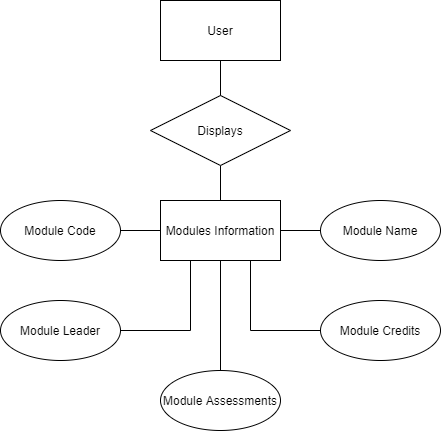

The diagram above was exported from draw.io. Its source (the exported page's mxGraphModel, read from the mxfile embedded in the PNG):
<mxGraphModel dx="862" dy="1095" grid="1" gridSize="10" guides="1" tooltips="1" connect="1" arrows="1" fold="1" page="1" pageScale="1" pageWidth="850" pageHeight="1100" math="0" shadow="0">
  <root>
    <mxCell id="0" />
    <mxCell id="1" parent="0" />
    <mxCell id="cTV5QFAiFmZ2ykGoR8Mm-11" style="edgeStyle=orthogonalEdgeStyle;rounded=0;orthogonalLoop=1;jettySize=auto;html=1;exitX=0.5;exitY=1;exitDx=0;exitDy=0;entryX=0.5;entryY=0;entryDx=0;entryDy=0;endArrow=none;endFill=0;strokeColor=#000000;" edge="1" parent="1" source="cTV5QFAiFmZ2ykGoR8Mm-4" target="cTV5QFAiFmZ2ykGoR8Mm-8">
      <mxGeometry relative="1" as="geometry" />
    </mxCell>
    <mxCell id="cTV5QFAiFmZ2ykGoR8Mm-4" value="Displays" style="rhombus;whiteSpace=wrap;html=1;" vertex="1" parent="1">
      <mxGeometry x="230" y="155" width="140" height="70" as="geometry" />
    </mxCell>
    <mxCell id="cTV5QFAiFmZ2ykGoR8Mm-21" style="edgeStyle=orthogonalEdgeStyle;rounded=0;orthogonalLoop=1;jettySize=auto;html=1;exitX=0.5;exitY=1;exitDx=0;exitDy=0;entryX=0.5;entryY=0;entryDx=0;entryDy=0;endArrow=none;endFill=0;strokeColor=#000000;" edge="1" parent="1" source="cTV5QFAiFmZ2ykGoR8Mm-5" target="cTV5QFAiFmZ2ykGoR8Mm-4">
      <mxGeometry relative="1" as="geometry" />
    </mxCell>
    <mxCell id="cTV5QFAiFmZ2ykGoR8Mm-5" value="User" style="rounded=0;whiteSpace=wrap;html=1;" vertex="1" parent="1">
      <mxGeometry x="240" y="60" width="120" height="60" as="geometry" />
    </mxCell>
    <mxCell id="cTV5QFAiFmZ2ykGoR8Mm-16" style="edgeStyle=orthogonalEdgeStyle;rounded=0;orthogonalLoop=1;jettySize=auto;html=1;exitX=0;exitY=0.5;exitDx=0;exitDy=0;entryX=1;entryY=0.5;entryDx=0;entryDy=0;endArrow=none;endFill=0;strokeColor=#000000;" edge="1" parent="1" source="cTV5QFAiFmZ2ykGoR8Mm-8" target="cTV5QFAiFmZ2ykGoR8Mm-12">
      <mxGeometry relative="1" as="geometry" />
    </mxCell>
    <mxCell id="cTV5QFAiFmZ2ykGoR8Mm-17" style="edgeStyle=orthogonalEdgeStyle;rounded=0;orthogonalLoop=1;jettySize=auto;html=1;exitX=1;exitY=0.5;exitDx=0;exitDy=0;entryX=0;entryY=0.5;entryDx=0;entryDy=0;endArrow=none;endFill=0;strokeColor=#000000;" edge="1" parent="1" source="cTV5QFAiFmZ2ykGoR8Mm-8" target="cTV5QFAiFmZ2ykGoR8Mm-14">
      <mxGeometry relative="1" as="geometry" />
    </mxCell>
    <mxCell id="cTV5QFAiFmZ2ykGoR8Mm-19" style="edgeStyle=orthogonalEdgeStyle;rounded=0;orthogonalLoop=1;jettySize=auto;html=1;exitX=0.25;exitY=1;exitDx=0;exitDy=0;entryX=1;entryY=0.5;entryDx=0;entryDy=0;endArrow=none;endFill=0;strokeColor=#000000;" edge="1" parent="1" source="cTV5QFAiFmZ2ykGoR8Mm-8" target="cTV5QFAiFmZ2ykGoR8Mm-13">
      <mxGeometry relative="1" as="geometry" />
    </mxCell>
    <mxCell id="cTV5QFAiFmZ2ykGoR8Mm-20" style="edgeStyle=orthogonalEdgeStyle;rounded=0;orthogonalLoop=1;jettySize=auto;html=1;exitX=0.75;exitY=1;exitDx=0;exitDy=0;entryX=0;entryY=0.5;entryDx=0;entryDy=0;endArrow=none;endFill=0;strokeColor=#000000;" edge="1" parent="1" source="cTV5QFAiFmZ2ykGoR8Mm-8" target="cTV5QFAiFmZ2ykGoR8Mm-15">
      <mxGeometry relative="1" as="geometry" />
    </mxCell>
    <mxCell id="cTV5QFAiFmZ2ykGoR8Mm-23" style="edgeStyle=orthogonalEdgeStyle;rounded=0;orthogonalLoop=1;jettySize=auto;html=1;exitX=0.5;exitY=1;exitDx=0;exitDy=0;entryX=0.5;entryY=0;entryDx=0;entryDy=0;endArrow=none;endFill=0;strokeColor=#000000;" edge="1" parent="1" source="cTV5QFAiFmZ2ykGoR8Mm-8" target="cTV5QFAiFmZ2ykGoR8Mm-22">
      <mxGeometry relative="1" as="geometry" />
    </mxCell>
    <mxCell id="cTV5QFAiFmZ2ykGoR8Mm-8" value="Modules Information" style="rounded=0;whiteSpace=wrap;html=1;" vertex="1" parent="1">
      <mxGeometry x="240" y="260" width="120" height="60" as="geometry" />
    </mxCell>
    <mxCell id="cTV5QFAiFmZ2ykGoR8Mm-12" value="Module Code" style="ellipse;whiteSpace=wrap;html=1;" vertex="1" parent="1">
      <mxGeometry x="80" y="260" width="120" height="60" as="geometry" />
    </mxCell>
    <mxCell id="cTV5QFAiFmZ2ykGoR8Mm-13" value="Module Leader" style="ellipse;whiteSpace=wrap;html=1;" vertex="1" parent="1">
      <mxGeometry x="80" y="360" width="120" height="60" as="geometry" />
    </mxCell>
    <mxCell id="cTV5QFAiFmZ2ykGoR8Mm-14" value="Module Name" style="ellipse;whiteSpace=wrap;html=1;" vertex="1" parent="1">
      <mxGeometry x="400" y="260" width="120" height="60" as="geometry" />
    </mxCell>
    <mxCell id="cTV5QFAiFmZ2ykGoR8Mm-15" value="Module Credits" style="ellipse;whiteSpace=wrap;html=1;" vertex="1" parent="1">
      <mxGeometry x="400" y="360" width="120" height="60" as="geometry" />
    </mxCell>
    <mxCell id="cTV5QFAiFmZ2ykGoR8Mm-22" value="Module Assessments" style="ellipse;whiteSpace=wrap;html=1;" vertex="1" parent="1">
      <mxGeometry x="240" y="430" width="120" height="60" as="geometry" />
    </mxCell>
  </root>
</mxGraphModel>